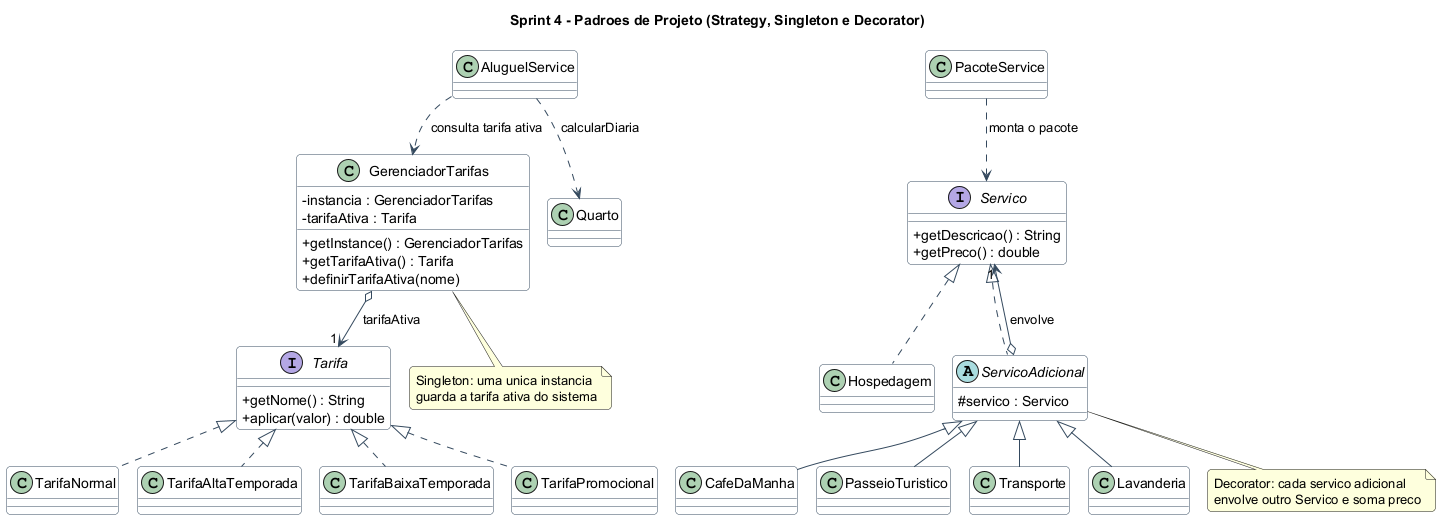

The diagram above was rendered by PlantUML. Its source (embedded in the PNG):
@startuml
!pragma layout smetana
skinparam classAttributeIconSize 0
skinparam shadowing false
skinparam roundCorner 8
skinparam class {
  BackgroundColor White
  BorderColor #34495E
  ArrowColor #34495E
}
title Sprint 4 - Padroes de Projeto (Strategy, Singleton e Decorator)

interface Tarifa {
  +getNome() : String
  +aplicar(valor) : double
}
class TarifaNormal
class TarifaAltaTemporada
class TarifaBaixaTemporada
class TarifaPromocional

Tarifa <|.. TarifaNormal
Tarifa <|.. TarifaAltaTemporada
Tarifa <|.. TarifaBaixaTemporada
Tarifa <|.. TarifaPromocional

class GerenciadorTarifas {
  -instancia : GerenciadorTarifas
  -tarifaAtiva : Tarifa
  +getInstance() : GerenciadorTarifas
  +getTarifaAtiva() : Tarifa
  +definirTarifaAtiva(nome)
}
GerenciadorTarifas o--> "1" Tarifa : tarifaAtiva

interface Servico {
  +getDescricao() : String
  +getPreco() : double
}
class Hospedagem
abstract class ServicoAdicional {
  #servico : Servico
}
class CafeDaManha
class PasseioTuristico
class Transporte
class Lavanderia

Servico <|.. Hospedagem
Servico <|.. ServicoAdicional
ServicoAdicional o--> "1" Servico : envolve
ServicoAdicional <|-- CafeDaManha
ServicoAdicional <|-- PasseioTuristico
ServicoAdicional <|-- Transporte
ServicoAdicional <|-- Lavanderia

class AluguelService
class Quarto
class PacoteService

AluguelService ..> GerenciadorTarifas : consulta tarifa ativa
AluguelService ..> Quarto : calcularDiaria
PacoteService ..> Servico : monta o pacote

note bottom of GerenciadorTarifas
  Singleton: uma unica instancia
  guarda a tarifa ativa do sistema
end note

note bottom of ServicoAdicional
  Decorator: cada servico adicional
  envolve outro Servico e soma preco
end note

@enduml